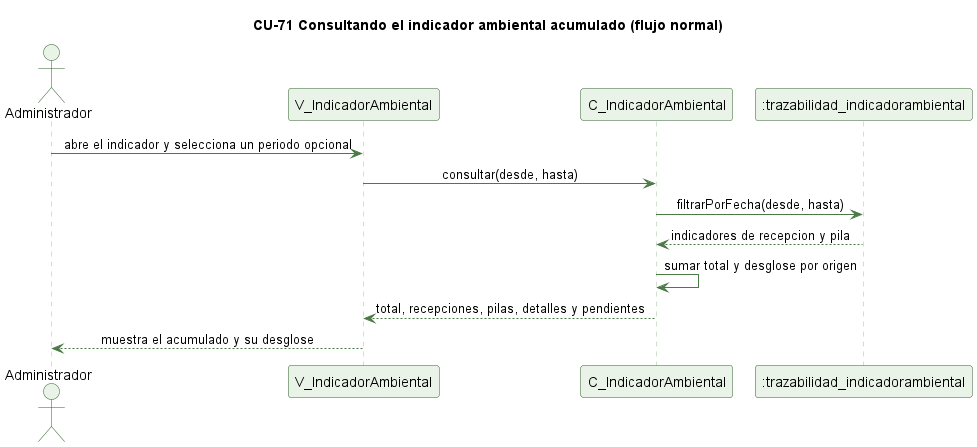

The diagram above was rendered by PlantUML. Its source (embedded in the PNG):
@startuml cu71-indicador-ambiental-normal
' CU-71 Consultando el indicador ambiental acumulado - flujo normal
skinparam backgroundColor #FFFFFF
skinparam shadowing false
skinparam defaultFontName Helvetica
skinparam sequenceMessageAlign center
skinparam ParticipantBackgroundColor #EAF3E7
skinparam ParticipantBorderColor #2E5E2A
skinparam ActorBackgroundColor #EAF3E7
skinparam ActorBorderColor #2E5E2A
skinparam sequenceLifeLineBorderColor #9CC49A
skinparam ArrowColor #4B7A46

title CU-71 Consultando el indicador ambiental acumulado (flujo normal)

actor Administrador
participant "V_IndicadorAmbiental" as V
participant "C_IndicadorAmbiental" as C
participant ":trazabilidad_indicadorambiental" as IA

Administrador -> V : abre el indicador y selecciona un periodo opcional
V -> C : consultar(desde, hasta)
C -> IA : filtrarPorFecha(desde, hasta)
IA --> C : indicadores de recepcion y pila
C -> C : sumar total y desglose por origen
C --> V : total, recepciones, pilas, detalles y pendientes
V --> Administrador : muestra el acumulado y su desglose

@enduml